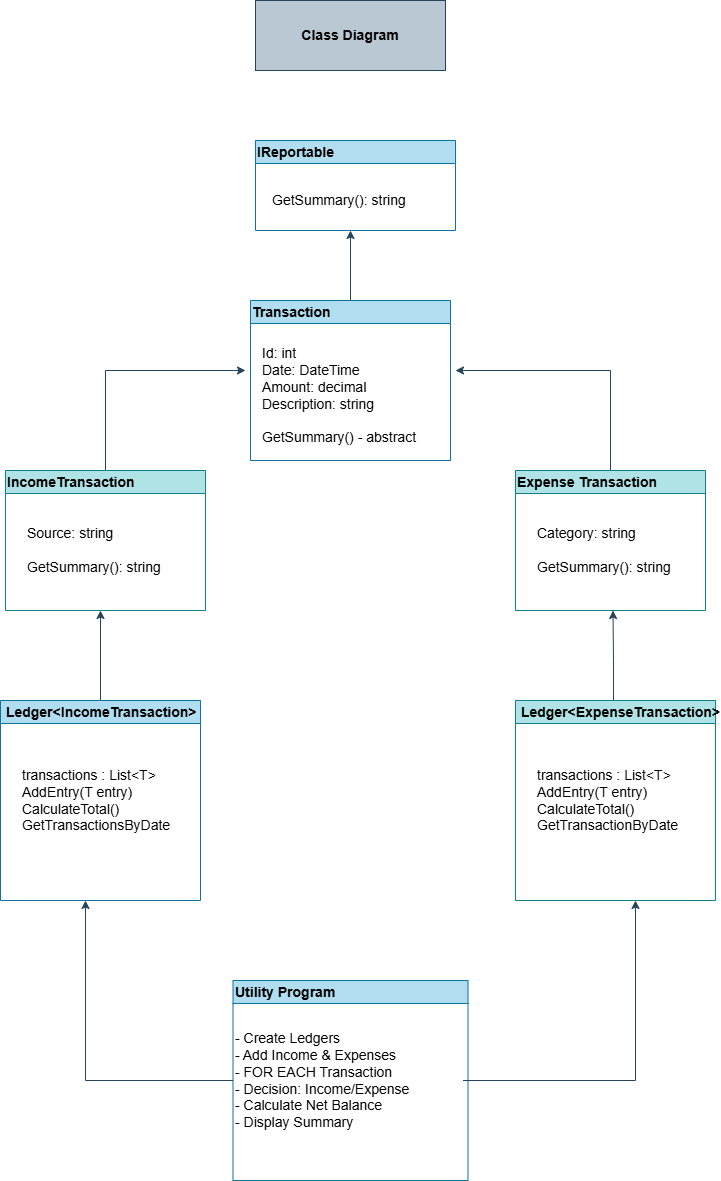

The diagram above was exported from draw.io. Its source (the exported page's mxGraphModel, read from the mxfile embedded in the PNG):
<mxGraphModel dx="1034" dy="530" grid="1" gridSize="10" guides="1" tooltips="1" connect="1" arrows="1" fold="1" page="1" pageScale="1" pageWidth="850" pageHeight="1100" math="0" shadow="0">
  <root>
    <mxCell id="0" />
    <mxCell id="1" parent="0" />
    <mxCell id="Ejxn_6bnI7JFJvfYzzlv-1" parent="1" style="swimlane;whiteSpace=wrap;html=1;fontSize=14;align=left;fillColor=#b1ddf0;strokeColor=#10739e;" value="IReportable" vertex="1">
      <mxGeometry height="90" width="200" x="340" y="170" as="geometry" />
    </mxCell>
    <mxCell id="Ejxn_6bnI7JFJvfYzzlv-3" parent="Ejxn_6bnI7JFJvfYzzlv-1" style="text;html=1;whiteSpace=wrap;fillColor=none;align=left;verticalAlign=middle;rounded=0;fontSize=14;" value="GetSummary(): string" vertex="1">
      <mxGeometry height="30" width="160" x="15" y="45" as="geometry" />
    </mxCell>
    <mxCell id="Ejxn_6bnI7JFJvfYzzlv-2" parent="1" style="rounded=0;whiteSpace=wrap;html=1;fontSize=14;align=center;fillColor=#bac8d3;strokeColor=#23445d;" value="&lt;b&gt;Class Diagram&lt;/b&gt;" vertex="1">
      <mxGeometry height="70" width="190" x="340" y="30" as="geometry" />
    </mxCell>
    <mxCell id="Ejxn_6bnI7JFJvfYzzlv-14" edge="1" parent="1" source="Ejxn_6bnI7JFJvfYzzlv-4" style="edgeStyle=orthogonalEdgeStyle;rounded=0;orthogonalLoop=1;jettySize=auto;html=1;fontSize=14;align=left;fillColor=#bac8d3;strokeColor=#23445d;" value="">
      <mxGeometry relative="1" as="geometry">
        <mxPoint x="435" y="260" as="targetPoint" />
      </mxGeometry>
    </mxCell>
    <mxCell id="Ejxn_6bnI7JFJvfYzzlv-4" parent="1" style="swimlane;whiteSpace=wrap;html=1;fontSize=14;align=left;fillColor=#b1ddf0;strokeColor=#10739e;" value="Transaction" vertex="1">
      <mxGeometry height="160" width="200" x="335" y="330" as="geometry" />
    </mxCell>
    <mxCell id="Ejxn_6bnI7JFJvfYzzlv-5" parent="Ejxn_6bnI7JFJvfYzzlv-4" style="text;html=1;whiteSpace=wrap;fillColor=none;align=left;verticalAlign=middle;rounded=0;fontSize=14;" value="Id: int&lt;div&gt;Date: DateTime&lt;/div&gt;&lt;div&gt;Amount: decimal&lt;/div&gt;&lt;div&gt;Description: string&lt;/div&gt;&lt;div&gt;&lt;br&gt;&lt;/div&gt;&lt;div&gt;GetSummary() - abstract&lt;/div&gt;" vertex="1">
      <mxGeometry height="110" width="180" x="10" y="40" as="geometry" />
    </mxCell>
    <mxCell id="Ejxn_6bnI7JFJvfYzzlv-16" edge="1" parent="1" source="Ejxn_6bnI7JFJvfYzzlv-6" style="edgeStyle=orthogonalEdgeStyle;rounded=0;orthogonalLoop=1;jettySize=auto;html=1;fontSize=14;align=left;fillColor=#bac8d3;strokeColor=#23445d;" value="">
      <mxGeometry relative="1" as="geometry">
        <Array as="points">
          <mxPoint x="190" y="400" />
        </Array>
        <mxPoint x="330" y="400" as="targetPoint" />
      </mxGeometry>
    </mxCell>
    <mxCell id="Ejxn_6bnI7JFJvfYzzlv-6" parent="1" style="swimlane;whiteSpace=wrap;html=1;fontSize=14;align=left;fillColor=#b0e3e6;strokeColor=#0e8088;" value="IncomeTransaction" vertex="1">
      <mxGeometry height="140" width="200" x="90" y="500" as="geometry" />
    </mxCell>
    <mxCell id="Ejxn_6bnI7JFJvfYzzlv-7" parent="Ejxn_6bnI7JFJvfYzzlv-6" style="text;html=1;whiteSpace=wrap;fillColor=none;align=left;verticalAlign=middle;rounded=0;fontSize=14;" value="Source: string&lt;div&gt;&lt;br&gt;&lt;div&gt;GetSummary(): string&lt;/div&gt;&lt;/div&gt;" vertex="1">
      <mxGeometry height="80" width="150" x="20" y="40" as="geometry" />
    </mxCell>
    <mxCell id="Ejxn_6bnI7JFJvfYzzlv-18" edge="1" parent="1" source="Ejxn_6bnI7JFJvfYzzlv-8" style="edgeStyle=orthogonalEdgeStyle;rounded=0;orthogonalLoop=1;jettySize=auto;html=1;fontSize=14;align=left;fillColor=#bac8d3;strokeColor=#23445d;" value="">
      <mxGeometry relative="1" as="geometry">
        <Array as="points">
          <mxPoint x="695" y="400" />
        </Array>
        <mxPoint x="540" y="400" as="targetPoint" />
      </mxGeometry>
    </mxCell>
    <mxCell id="Ejxn_6bnI7JFJvfYzzlv-8" parent="1" style="swimlane;whiteSpace=wrap;html=1;fontSize=14;align=left;fillColor=#b0e3e6;strokeColor=#0e8088;" value="Expense Transaction" vertex="1">
      <mxGeometry height="140" width="190" x="600" y="500" as="geometry" />
    </mxCell>
    <mxCell id="Ejxn_6bnI7JFJvfYzzlv-9" parent="Ejxn_6bnI7JFJvfYzzlv-8" style="text;html=1;whiteSpace=wrap;fillColor=none;align=left;verticalAlign=middle;rounded=0;fontSize=14;" value="Category: string&lt;div&gt;&lt;br&gt;&lt;div&gt;GetSummary(): string&lt;/div&gt;&lt;/div&gt;" vertex="1">
      <mxGeometry height="80" width="140" x="20" y="40" as="geometry" />
    </mxCell>
    <mxCell id="Ejxn_6bnI7JFJvfYzzlv-19" edge="1" parent="1" source="Ejxn_6bnI7JFJvfYzzlv-10" style="edgeStyle=orthogonalEdgeStyle;rounded=0;orthogonalLoop=1;jettySize=auto;html=1;fontSize=14;align=left;fillColor=#bac8d3;strokeColor=#23445d;" value="">
      <mxGeometry relative="1" as="geometry">
        <mxPoint x="185" y="640" as="targetPoint" />
      </mxGeometry>
    </mxCell>
    <mxCell id="Ejxn_6bnI7JFJvfYzzlv-10" parent="1" style="swimlane;whiteSpace=wrap;html=1;fontSize=14;align=left;fillColor=#b1ddf0;strokeColor=#10739e;" value="&amp;nbsp;Ledger&amp;lt;IncomeTransaction&amp;gt;" vertex="1">
      <mxGeometry height="200" width="200" x="85" y="730" as="geometry" />
    </mxCell>
    <mxCell id="Ejxn_6bnI7JFJvfYzzlv-11" parent="Ejxn_6bnI7JFJvfYzzlv-10" style="text;html=1;whiteSpace=wrap;fillColor=none;align=left;verticalAlign=middle;rounded=0;fontSize=14;" value="transactions : List&amp;lt;T&amp;gt;&lt;div&gt;AddEntry(T entry)&lt;/div&gt;&lt;div&gt;CalculateTotal()&lt;/div&gt;&lt;div&gt;GetTransactionsByDate&lt;/div&gt;" vertex="1">
      <mxGeometry height="130" width="130" x="20" y="35" as="geometry" />
    </mxCell>
    <mxCell id="Ejxn_6bnI7JFJvfYzzlv-20" edge="1" parent="1" style="edgeStyle=orthogonalEdgeStyle;rounded=0;orthogonalLoop=1;jettySize=auto;html=1;entryX=0.5;entryY=1;entryDx=0;entryDy=0;fontSize=14;align=left;fillColor=#bac8d3;strokeColor=#23445d;" value="">
      <mxGeometry relative="1" as="geometry">
        <Array as="points">
          <mxPoint x="698" y="730" />
          <mxPoint x="698" y="690" />
        </Array>
        <mxPoint x="702.5" y="730" as="sourcePoint" />
        <mxPoint x="697.5" y="640" as="targetPoint" />
      </mxGeometry>
    </mxCell>
    <mxCell id="Ejxn_6bnI7JFJvfYzzlv-12" parent="1" style="swimlane;whiteSpace=wrap;html=1;fontSize=14;align=left;fillColor=#b0e3e6;strokeColor=#0e8088;" value="&amp;nbsp;Ledger&amp;lt;ExpenseTransaction&amp;gt;" vertex="1">
      <mxGeometry height="200" width="200" x="600" y="730" as="geometry" />
    </mxCell>
    <mxCell id="Ejxn_6bnI7JFJvfYzzlv-13" parent="Ejxn_6bnI7JFJvfYzzlv-12" style="text;html=1;whiteSpace=wrap;fillColor=none;align=left;verticalAlign=middle;rounded=0;fontSize=14;" value="transactions : List&amp;lt;T&amp;gt;&lt;div&gt;AddEntry(T entry)&lt;/div&gt;&lt;div&gt;CalculateTotal()&lt;/div&gt;&lt;div&gt;GetTransactionByDate&lt;/div&gt;" vertex="1">
      <mxGeometry height="70" width="140" x="20" y="65" as="geometry" />
    </mxCell>
    <mxCell id="Ejxn_6bnI7JFJvfYzzlv-21" parent="1" style="swimlane;whiteSpace=wrap;html=1;fontSize=14;align=left;fillColor=#b1ddf0;strokeColor=#10739e;" value="Utility Program" vertex="1">
      <mxGeometry height="200" width="235" x="317.5" y="1010" as="geometry" />
    </mxCell>
    <mxCell id="Ejxn_6bnI7JFJvfYzzlv-22" parent="Ejxn_6bnI7JFJvfYzzlv-21" style="text;html=1;whiteSpace=wrap;fillColor=none;align=left;verticalAlign=middle;rounded=0;fontSize=14;" value="- Create Ledgers&amp;nbsp;&lt;div&gt;- Add Income &amp;amp; Expenses&amp;nbsp;&lt;/div&gt;&lt;div&gt;- FOR EACH Transaction&amp;nbsp;&amp;nbsp;&lt;/div&gt;&lt;div&gt;- Decision: Income/Expense&amp;nbsp;&lt;/div&gt;&lt;div&gt;- Calculate Net Balance&amp;nbsp;&lt;/div&gt;&lt;div&gt;- Display Summary&lt;/div&gt;" vertex="1">
      <mxGeometry height="110" width="230" y="45" as="geometry" />
    </mxCell>
    <mxCell id="Ejxn_6bnI7JFJvfYzzlv-24" edge="1" parent="1" source="Ejxn_6bnI7JFJvfYzzlv-22" style="edgeStyle=orthogonalEdgeStyle;rounded=0;orthogonalLoop=1;jettySize=auto;html=1;fontSize=14;align=left;fillColor=#bac8d3;strokeColor=#23445d;" value="">
      <mxGeometry relative="1" as="geometry">
        <mxPoint x="170" y="930" as="targetPoint" />
      </mxGeometry>
    </mxCell>
    <mxCell id="Ejxn_6bnI7JFJvfYzzlv-26" edge="1" parent="1" source="Ejxn_6bnI7JFJvfYzzlv-22" style="edgeStyle=orthogonalEdgeStyle;rounded=0;orthogonalLoop=1;jettySize=auto;html=1;fontSize=14;align=left;fillColor=#bac8d3;strokeColor=#23445d;" value="">
      <mxGeometry relative="1" as="geometry">
        <mxPoint x="720" y="930" as="targetPoint" />
      </mxGeometry>
    </mxCell>
  </root>
</mxGraphModel>